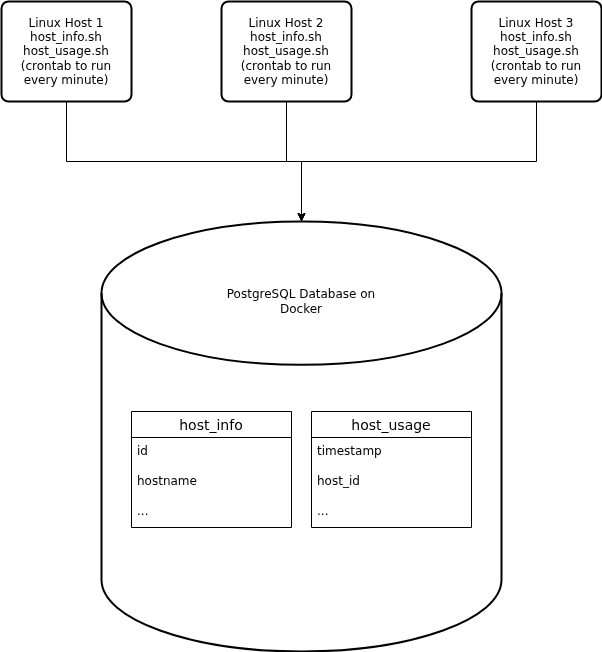

The diagram above was exported from draw.io. Its source (the exported page's mxGraphModel, read from the mxfile embedded in the PNG):
<mxGraphModel dx="780" dy="817" grid="1" gridSize="10" guides="1" tooltips="1" connect="1" arrows="1" fold="1" page="1" pageScale="1" pageWidth="850" pageHeight="1100" background="#ffffff" math="0" shadow="0">
  <root>
    <mxCell id="0" />
    <mxCell id="1" parent="0" />
    <mxCell id="JbSd0s7OrGIgVvbaMRZx-1" value="" style="strokeWidth=2;html=1;shape=mxgraph.flowchart.database;whiteSpace=wrap;" vertex="1" parent="1">
      <mxGeometry x="240" y="320" width="400" height="430" as="geometry" />
    </mxCell>
    <mxCell id="JbSd0s7OrGIgVvbaMRZx-2" style="edgeStyle=orthogonalEdgeStyle;rounded=0;orthogonalLoop=1;jettySize=auto;html=1;exitX=0.5;exitY=1;exitDx=0;exitDy=0;" edge="1" parent="1" source="JbSd0s7OrGIgVvbaMRZx-3" target="JbSd0s7OrGIgVvbaMRZx-1">
      <mxGeometry relative="1" as="geometry" />
    </mxCell>
    <mxCell id="JbSd0s7OrGIgVvbaMRZx-3" value="Linux Host 1&lt;br&gt;host_info.sh&lt;br&gt;host_usage.sh (crontab to run every minute)" style="rounded=1;whiteSpace=wrap;html=1;absoluteArcSize=1;arcSize=14;strokeWidth=2;" vertex="1" parent="1">
      <mxGeometry x="140" y="100" width="130" height="100" as="geometry" />
    </mxCell>
    <mxCell id="JbSd0s7OrGIgVvbaMRZx-4" style="edgeStyle=orthogonalEdgeStyle;rounded=0;orthogonalLoop=1;jettySize=auto;html=1;exitX=0.5;exitY=1;exitDx=0;exitDy=0;" edge="1" parent="1" source="JbSd0s7OrGIgVvbaMRZx-5">
      <mxGeometry relative="1" as="geometry">
        <mxPoint x="440" y="320" as="targetPoint" />
      </mxGeometry>
    </mxCell>
    <mxCell id="JbSd0s7OrGIgVvbaMRZx-5" value="Linux Host 2&lt;br&gt;host_info.sh&lt;br&gt;host_usage.sh (crontab to run every minute)" style="rounded=1;whiteSpace=wrap;html=1;absoluteArcSize=1;arcSize=14;strokeWidth=2;" vertex="1" parent="1">
      <mxGeometry x="360" y="100" width="130" height="100" as="geometry" />
    </mxCell>
    <mxCell id="JbSd0s7OrGIgVvbaMRZx-6" style="edgeStyle=orthogonalEdgeStyle;rounded=0;orthogonalLoop=1;jettySize=auto;html=1;exitX=0.5;exitY=1;exitDx=0;exitDy=0;" edge="1" parent="1" source="JbSd0s7OrGIgVvbaMRZx-7">
      <mxGeometry relative="1" as="geometry">
        <mxPoint x="440" y="320" as="targetPoint" />
      </mxGeometry>
    </mxCell>
    <mxCell id="JbSd0s7OrGIgVvbaMRZx-7" value="Linux Host 3&lt;br&gt;host_info.sh&lt;br&gt;host_usage.sh (crontab to run every minute)" style="rounded=1;whiteSpace=wrap;html=1;absoluteArcSize=1;arcSize=14;strokeWidth=2;" vertex="1" parent="1">
      <mxGeometry x="610" y="100" width="130" height="100" as="geometry" />
    </mxCell>
    <mxCell id="JbSd0s7OrGIgVvbaMRZx-8" value="host_info" style="swimlane;fontStyle=0;childLayout=stackLayout;horizontal=1;startSize=26;horizontalStack=0;resizeParent=1;resizeParentMax=0;resizeLast=0;collapsible=1;marginBottom=0;align=center;fontSize=14;" vertex="1" parent="1">
      <mxGeometry x="270" y="510" width="160" height="116" as="geometry" />
    </mxCell>
    <mxCell id="JbSd0s7OrGIgVvbaMRZx-9" value="id" style="text;strokeColor=none;fillColor=none;spacingLeft=4;spacingRight=4;overflow=hidden;rotatable=0;points=[[0,0.5],[1,0.5]];portConstraint=eastwest;fontSize=12;whiteSpace=wrap;html=1;" vertex="1" parent="JbSd0s7OrGIgVvbaMRZx-8">
      <mxGeometry y="26" width="160" height="30" as="geometry" />
    </mxCell>
    <mxCell id="JbSd0s7OrGIgVvbaMRZx-10" value="hostname" style="text;strokeColor=none;fillColor=none;spacingLeft=4;spacingRight=4;overflow=hidden;rotatable=0;points=[[0,0.5],[1,0.5]];portConstraint=eastwest;fontSize=12;whiteSpace=wrap;html=1;" vertex="1" parent="JbSd0s7OrGIgVvbaMRZx-8">
      <mxGeometry y="56" width="160" height="30" as="geometry" />
    </mxCell>
    <mxCell id="JbSd0s7OrGIgVvbaMRZx-11" value="..." style="text;strokeColor=none;fillColor=none;spacingLeft=4;spacingRight=4;overflow=hidden;rotatable=0;points=[[0,0.5],[1,0.5]];portConstraint=eastwest;fontSize=12;whiteSpace=wrap;html=1;" vertex="1" parent="JbSd0s7OrGIgVvbaMRZx-8">
      <mxGeometry y="86" width="160" height="30" as="geometry" />
    </mxCell>
    <mxCell id="JbSd0s7OrGIgVvbaMRZx-12" value="host_usage" style="swimlane;fontStyle=0;childLayout=stackLayout;horizontal=1;startSize=26;horizontalStack=0;resizeParent=1;resizeParentMax=0;resizeLast=0;collapsible=1;marginBottom=0;align=center;fontSize=14;" vertex="1" parent="1">
      <mxGeometry x="450" y="510" width="160" height="116" as="geometry" />
    </mxCell>
    <mxCell id="JbSd0s7OrGIgVvbaMRZx-13" value="timestamp" style="text;strokeColor=none;fillColor=none;spacingLeft=4;spacingRight=4;overflow=hidden;rotatable=0;points=[[0,0.5],[1,0.5]];portConstraint=eastwest;fontSize=12;whiteSpace=wrap;html=1;" vertex="1" parent="JbSd0s7OrGIgVvbaMRZx-12">
      <mxGeometry y="26" width="160" height="30" as="geometry" />
    </mxCell>
    <mxCell id="JbSd0s7OrGIgVvbaMRZx-14" value="host_id" style="text;strokeColor=none;fillColor=none;spacingLeft=4;spacingRight=4;overflow=hidden;rotatable=0;points=[[0,0.5],[1,0.5]];portConstraint=eastwest;fontSize=12;whiteSpace=wrap;html=1;" vertex="1" parent="JbSd0s7OrGIgVvbaMRZx-12">
      <mxGeometry y="56" width="160" height="30" as="geometry" />
    </mxCell>
    <mxCell id="JbSd0s7OrGIgVvbaMRZx-15" value="..." style="text;strokeColor=none;fillColor=none;spacingLeft=4;spacingRight=4;overflow=hidden;rotatable=0;points=[[0,0.5],[1,0.5]];portConstraint=eastwest;fontSize=12;whiteSpace=wrap;html=1;" vertex="1" parent="JbSd0s7OrGIgVvbaMRZx-12">
      <mxGeometry y="86" width="160" height="30" as="geometry" />
    </mxCell>
    <mxCell id="JbSd0s7OrGIgVvbaMRZx-16" value="PostgreSQL Database on Docker" style="text;html=1;whiteSpace=wrap;strokeColor=none;fillColor=none;align=center;verticalAlign=middle;rounded=0;" vertex="1" parent="1">
      <mxGeometry x="360" y="370" width="160" height="60" as="geometry" />
    </mxCell>
  </root>
</mxGraphModel>